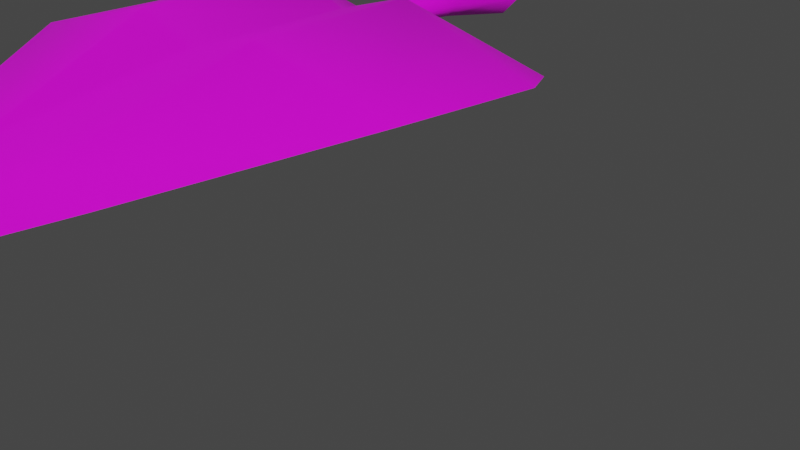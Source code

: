 # Source: FE_leaves_palm_01a_23.blend  (saved by Blender 3.0.42; exported with 4.5.12 LTS)
import bpy
from mathutils import Matrix  # noqa: F401  (used for matrix-valued properties, if any)

bpy.ops.wm.read_factory_settings(use_empty=True)
scene = bpy.context.scene
scene.name = 'Scene'

# ---- collections
col_collection = bpy.data.collections.new('Collection'); scene.collection.children.link(col_collection)

# ---- images (referenced by path relative to the original .blend; pixels are not part of the script)
import os
ASSET_DIR = os.environ.get("B2B_ASSET_DIR", "")  # directory of the original .blend (textures are referenced by path, not embedded)
HERE = os.path.dirname(os.path.abspath(__file__))  # packed textures are extracted next to this script under _unpacked/

def load_image(name, relpath, width, height, colorspace="sRGB"):
    """Load a texture the original file referenced (path relative to the .blend, or extracted next to this script)."""
    p = next((c for c in (os.path.join(HERE, relpath), os.path.join(ASSET_DIR, relpath)) if relpath and os.path.exists(c)), "")
    if p:
        img = bpy.data.images.load(p, check_existing=True)
        img.name = name
    else:  # same state as the original file: an image datablock whose file is absent (Cycles renders it pink)
        img = bpy.data.images.new(name, width, height)
        img.source = "FILE"
        img.filepath = "//" + (relpath or name)
    img.colorspace_settings.name = colorspace
    return img
img_fe_leaves_palm_01__tintmask_rw4_dds_001 = load_image('FE_leaves_palm_01__tintMask.rw4.dds.001', 'FE_leaves_palm_01__tintMask.rw4.dds', 1024, 1024, 'sRGB')
img_fe_leaves_palm_02__tintmask_rw4_dds = load_image('FE_leaves_palm_02__tintMask.rw4.dds', 'FE_leaves_palm_02__tintMask.rw4.dds', 1024, 1024, 'sRGB')

# ---- materials (node trees are filled in below, after node groups)
mat_material_002 = bpy.data.materials.new('Material.002')
mat_material_002.use_transparent_shadow = False

# ---- material node trees
mat_material_002.use_nodes = True; mat_material_002.node_tree.nodes.clear()
_N = mat_material_002.node_tree.nodes; _L = mat_material_002.node_tree.links
n0 = _N.new('ShaderNodeBsdfPrincipled'); n0.name = 'Principled BSDF'; n0.location = (10, 300)
n0.distribution = 'GGX'
n0.subsurface_method = 'RANDOM_WALK_SKIN'
n0.inputs[3].default_value = 1.45
n0.inputs[27].default_value = (0.0, 0.0, 0.0, 1.0)
n0.inputs[28].default_value = 1.0
n1 = _N.new('ShaderNodeOutputMaterial'); n1.name = 'Material Output'; n1.location = (300, 300)
n2 = _N.new('ShaderNodeTexImage'); n2.name = 'Image Texture'; n2.location = (-280, 275)
n2.image = img_fe_leaves_palm_01__tintmask_rw4_dds_001
n3 = _N.new('ShaderNodeTexImage'); n3.name = 'Image Texture.001'; n3.location = (-280, 275)
n3.image = img_fe_leaves_palm_02__tintmask_rw4_dds
_L.new(n0.outputs[0], n1.inputs[0])
_L.new(n3.outputs[0], n0.inputs[0])
n1.is_active_output = True

# ---- world
world_world = bpy.data.worlds.new('World'); scene.world = world_world
world_world.use_nodes = True; world_world.node_tree.nodes.clear()
_N = world_world.node_tree.nodes; _L = world_world.node_tree.links
n0 = _N.new('ShaderNodeOutputWorld'); n0.name = 'World Output'; n0.location = (300, 300)
n1 = _N.new('ShaderNodeBackground'); n1.name = 'Background'; n1.location = (10, 300)
n1.inputs[0].default_value = (0.05088, 0.05088, 0.05088, 1.0)
_L.new(n1.outputs[0], n0.inputs[0])
n0.is_active_output = True
world_world.color = (0.05088, 0.05088, 0.05088)
world_world.use_sun_shadow = False
world_world.sun_shadow_jitter_overblur = 0.0

# ---- meshes
me_fe_starter3_sp1_gmdl_001 = bpy.data.meshes.new('FE_starter3_Sp1.gmdl.001')
me_fe_starter3_sp1_gmdl_001.from_pydata([(-0.5074, -0.4567, 0.01373), (-0.1792, -0.6003, 0.167), (-0.5757, -0.6037, 0.03263), (-0.05028, -0.4566, 0.07418), (-0.0067, -0.6084, 0.1264), (-0.004868, -0.4536, 0.03686), (0.03667, -0.4567, 0.07282), (0.5288, -0.4553, 0.01842), (0.1974, -0.6002, 0.1657), (0.5936, -0.597, 0.04375), (-0.1803, -1.103, 0.1839), (-0.5797, -1.106, 0.09269), (0.005859, -1.109, 0.1066), (0.1991, -1.103, 0.1825), (0.5985, -1.111, 0.1046), (-0.103, -1.627, 0.03828), (-0.29, -1.648, 0.02714), (0.004854, -1.63, 0.04354), (0.12, -1.626, 0.0375), (0.3074, -1.648, 0.02714), (-0.07946, -2.018, -0.02612), (0.004398, -2.018, -0.02612), (0.0934, -2.017, -0.02661), (-0.07946, -2.018, -0.02612), (-0.103, -1.642, 0.04987), (-0.29, -1.648, 0.02714), (0.004398, -2.018, -0.02612), (0.004873, -1.645, 0.04614), (0.004398, -2.018, -0.02612), (0.0934, -2.017, -0.02661), (0.12, -1.641, 0.04861), (0.3074, -1.648, 0.02714), (-0.1803, -1.11, 0.2064), (-0.5797, -1.106, 0.09269), (-0.002954, -1.12, 0.1477), (0.1991, -1.11, 0.2041), (0.5985, -1.111, 0.1046), (-0.1792, -0.5971, 0.1903), (-0.5757, -0.6037, 0.03263), (-0.0067, -0.6084, 0.1264), (0.1974, -0.5971, 0.1881), (0.5936, -0.597, 0.04375), (-0.5074, -0.4567, 0.01373), (-0.05028, -0.4566, 0.07418), (-0.003705, -0.4586, 0.1095), (-0.05028, -0.4566, 0.07418), (0.5288, -0.4553, 0.01842), (0.03667, -0.4567, 0.07282), (-0.001471, -0.1637, 0.08831), (-0.05226, -0.1637, 0.04724), (-0.001471, -0.1637, 0.005266), (0.04373, -0.1637, 0.04655), (-0.001471, -0.1637, 0.08831), (-0.001471, -0.1637, 0.005266), (-0.001332, 0.1282, 0.05949), (-0.05971, 0.1281, 0.004192), (-0.001332, 0.1282, -0.05121), (0.05063, 0.1282, 0.004098), (-0.001332, 0.1282, 0.05949), (-0.001332, 0.1282, -0.05121), (-0.004868, -0.4536, 0.03686), (0.03667, -0.4567, 0.07282), (-0.004868, -0.4536, 0.03686)], [], [(0, 1, 2), (1, 0, 4), (0, 3, 4), (3, 5, 4), (5, 6, 4), (8, 4, 7), (6, 7, 4), (7, 9, 8), (10, 11, 1), (1, 11, 2), (4, 12, 1), (12, 10, 1), (8, 13, 4), (13, 12, 4), (9, 14, 8), (14, 13, 8), (10, 15, 11), (15, 16, 11), (17, 15, 12), (12, 15, 10), (18, 17, 13), (13, 17, 12), (19, 18, 14), (14, 18, 13), (16, 15, 20), (17, 21, 15), (15, 21, 20), (17, 18, 21), (18, 22, 21), (18, 19, 22), (23, 24, 25), (27, 24, 26), (23, 26, 24), (29, 30, 28), (28, 30, 27), (29, 31, 30), (32, 33, 24), (24, 33, 25), (27, 34, 24), (34, 32, 24), (30, 35, 27), (35, 34, 27), (35, 30, 36), (36, 30, 31), (32, 37, 33), (37, 38, 33), (34, 39, 32), (39, 37, 32), (40, 39, 35), (35, 39, 34), (41, 40, 36), (40, 35, 36), (38, 37, 42), (39, 43, 37), (37, 43, 42), (39, 40, 47), (40, 46, 47), (40, 41, 46), (48, 54, 49), (49, 54, 55), (56, 50, 55), (50, 49, 55), (57, 58, 51), (52, 51, 58), (51, 53, 57), (53, 59, 57), (48, 49, 45, 44), (51, 52, 44, 61), (49, 50, 60, 45), (53, 51, 61, 62), (44, 45, 39), (61, 44, 39)])
me_fe_starter3_sp1_gmdl_001.polygons.foreach_set('use_smooth', [True] * 72)
_uv = me_fe_starter3_sp1_gmdl_001.uv_layers.new(name='UVMap')
_uv.uv.foreach_set('vector', [0.9376, 0.114, 0.8035, 0.1782, 0.9719, 0.1781, 0.8035, 0.1782, 0.9376, 0.114, 0.7592, 0.1778, 0.9376, 0.114, 0.773, 0.1183, 0.7592, 0.1778, 0.773, 0.1183, 0.7564, 0.1186, 0.7592, 0.1778, 0.7564, 0.1186, 0.7411, 0.1183, 0.7592, 0.1778, 0.7161, 0.1781, 0.7592, 0.1778, 0.5829, 0.114, 0.7411, 0.1183, 0.5829, 0.114, 0.7592, 0.1778, 0.5829, 0.114, 0.5445, 0.1781, 0.7161, 0.1781, 0.8037, 0.3577, 0.9785, 0.3577, 0.8035, 0.1782, 0.8035, 0.1782, 0.9785, 0.3577, 0.9719, 0.1781, 0.7592, 0.1778, 0.7596, 0.3577, 0.8035, 0.1782, 0.7596, 0.3577, 0.8037, 0.3577, 0.8035, 0.1782, 0.7161, 0.1781, 0.7161, 0.3577, 0.7592, 0.1778, 0.7161, 0.3577, 0.7596, 0.3577, 0.7592, 0.1778, 0.5445, 0.1781, 0.5379, 0.3577, 0.7161, 0.1781, 0.5379, 0.3577, 0.7161, 0.3577, 0.7161, 0.1781, 0.8037, 0.3577, 0.8005, 0.583, 0.9785, 0.3577, 0.8005, 0.583, 0.8757, 0.583, 0.9785, 0.3577, 0.7596, 0.583, 0.8005, 0.583, 0.7596, 0.3577, 0.7596, 0.3577, 0.8005, 0.583, 0.8037, 0.3577, 0.717, 0.583, 0.7596, 0.583, 0.7161, 0.3577, 0.7161, 0.3577, 0.7596, 0.583, 0.7596, 0.3577, 0.6407, 0.583, 0.717, 0.583, 0.5379, 0.3577, 0.5379, 0.3577, 0.717, 0.583, 0.7161, 0.3577, 0.8757, 0.583, 0.8005, 0.583, 0.7801, 0.7093, 0.7596, 0.583, 0.7596, 0.7093, 0.8005, 0.583, 0.8005, 0.583, 0.7596, 0.7093, 0.7801, 0.7093, 0.7596, 0.583, 0.717, 0.583, 0.7596, 0.7093, 0.717, 0.583, 0.7363, 0.7093, 0.7596, 0.7093, 0.717, 0.583, 0.6407, 0.583, 0.7363, 0.7093, 0.3406, 0.07107, 0.3652, 0.2287, 0.4599, 0.2287, 0.3151, 0.2287, 0.3652, 0.2287, 0.3151, 0.07107, 0.3406, 0.07107, 0.3151, 0.07107, 0.3652, 0.2287, 0.286, 0.07107, 0.2627, 0.2287, 0.3151, 0.07107, 0.3151, 0.07107, 0.2627, 0.2287, 0.3151, 0.2287, 0.286, 0.07107, 0.1667, 0.2287, 0.2627, 0.2287, 0.3691, 0.5097, 0.5881, 0.5097, 0.3652, 0.2287, 0.3652, 0.2287, 0.5881, 0.5097, 0.4599, 0.2287, 0.3151, 0.2287, 0.3151, 0.5097, 0.3652, 0.2287, 0.3151, 0.5097, 0.3691, 0.5097, 0.3652, 0.2287, 0.2627, 0.2287, 0.2617, 0.5097, 0.3151, 0.2287, 0.2617, 0.5097, 0.3151, 0.5096, 0.3151, 0.2287, 0.2617, 0.5097, 0.2627, 0.2287, 0.0385, 0.5097, 0.0385, 0.5097, 0.2627, 0.2287, 0.1667, 0.2287, 0.3691, 0.5097, 0.3689, 0.7337, 0.5881, 0.5097, 0.3689, 0.7337, 0.5799, 0.7338, 0.5881, 0.5097, 0.3151, 0.5097, 0.3146, 0.734, 0.3691, 0.5097, 0.3146, 0.734, 0.3689, 0.7337, 0.3691, 0.5097, 0.2617, 0.7338, 0.3146, 0.7341, 0.2617, 0.5097, 0.2617, 0.5097, 0.3146, 0.7341, 0.3151, 0.5096, 0.04668, 0.7338, 0.2617, 0.7338, 0.0385, 0.5097, 0.2617, 0.7338, 0.2617, 0.5097, 0.0385, 0.5097, 0.5799, 0.7338, 0.3689, 0.7337, 0.5371, 0.8138, 0.3146, 0.734, 0.3318, 0.8084, 0.3689, 0.7337, 0.3689, 0.7337, 0.3318, 0.8084, 0.5371, 0.8138, 0.3146, 0.7341, 0.2617, 0.7338, 0.292, 0.8084, 0.2617, 0.7338, 0.09464, 0.8138, 0.292, 0.8084, 0.2617, 0.7338, 0.04668, 0.7338, 0.09464, 0.8138, 0.3111, 0.808, 0.3151, 0.9104, 0.3318, 0.8084, 0.3318, 0.8084, 0.3151, 0.9104, 0.3349, 0.91, 0.7567, 0.03652, 0.7564, 0.1186, 0.7409, 0.03679, 0.7564, 0.1186, 0.773, 0.1183, 0.7409, 0.03679, 0.2958, 0.9103, 0.3151, 0.9104, 0.292, 0.8084, 0.3111, 0.808, 0.292, 0.8084, 0.3151, 0.9104, 0.7411, 0.1183, 0.7564, 0.1186, 0.7722, 0.03655, 0.7564, 0.1186, 0.7567, 0.03652, 0.7722, 0.03655, 0.3111, 0.808, 0.3318, 0.8084, 0.3318, 0.8084, 0.3111, 0.808, 0.292, 0.8084, 0.3111, 0.808, 0.3111, 0.808, 0.292, 0.8084, 0.773, 0.1183, 0.7564, 0.1186, 0.7564, 0.1186, 0.773, 0.1183, 0.7564, 0.1186, 0.7411, 0.1183, 0.7411, 0.1183, 0.7564, 0.1186, 0.3111, 0.808, 0.292, 0.8084, 0.3146, 0.7341, 0.3318, 0.8084, 0.3111, 0.808, 0.3146, 0.7341])
me_fe_starter3_sp1_gmdl_001.materials.append(mat_material_002)
me_fe_starter3_sp1_gmdl_001.use_remesh_fix_poles = True
me_fe_starter3_sp1_gmdl_001.use_remesh_preserve_attributes = False
me_fe_starter3_sp1_gmdl_001.use_paint_bone_selection = False
me_fe_starter3_sp1_gmdl_001.use_paint_mask_vertex = True
me_fe_starter3_sp1_gmdl_001.update()
arm_armature_002 = bpy.data.armatures.new('Armature.002')  # bones are not reproduced

# ---- objects
ob_fe_starter3_sp1_gmdl_001 = bpy.data.objects.new('FE_starter3_Sp1.gmdl.001', me_fe_starter3_sp1_gmdl_001)
ob_armature = bpy.data.objects.new('Armature', arm_armature_002)

# ---- transforms, parenting, visibility, modifiers, constraints
ob_fe_starter3_sp1_gmdl_001.parent = ob_armature
ob_fe_starter3_sp1_gmdl_001.location = (0.0, 0.0, 0.0)
_vg = ob_fe_starter3_sp1_gmdl_001.vertex_groups.new(name='Bone')
for _i, _w in zip([0, 1, 3, 4, 5, 6, 7, 8, 9, 10, 11, 12, 13, 14, 15, 16, 17, 18, 19, 20, 21, 22, 23, 24, 25, 26, 27, 28, 29, 30, 31, 32, 33, 34, 35, 36, 37, 38, 39, 41, 42, 43, 44, 45, 46, 47, 48, 49, 50, 51, 52, 53, 54, 55, 56, 57, 58, 59, 60, 61, 62], [0.0001302, 0.0001941, 0.0, 0.0, 0.0, 0.0, 0.0007627, 8.343e-06, 0.0003583, 0.0, 0.0004141, 0.0, 4.429e-05, 0.0002509, 0.0001777, 0.0004734, 0.0, 0.0, 0.0, 0.001306, 0.0, 0.001336, 0.007319, 0.0, 1.431e-05, 0.0, 1.514e-05, 0.0, 0.0, 0.0, 1.774e-06, 5.753e-06, 0.0001089, 0.0006689, 0.0005454, 0.0001993, 8.321e-05, 0.002134, 3.099e-05, 0.0008079, 3.197e-05, 1.514e-05, 2.325e-06, 1.514e-05, 6.379e-05, 0.0, 1.0, 1.0, 1.0, 1.0, 1.0, 1.0, 1.0, 1.0, 1.0, 1.0, 1.0, 1.0, 0.0, 0.0, 0.0]): _vg.add([_i], _w, 'REPLACE')
_vg = ob_fe_starter3_sp1_gmdl_001.vertex_groups.new(name='Bone.001')
for _i, _w in zip([0, 2, 3, 4, 5, 6, 7, 32, 33, 34, 35, 36, 39, 40, 42, 43, 44, 45, 46, 47, 60, 61, 62], [0.8749, 0.0, 1.0, 0.0, 1.0, 1.0, 0.8742, 0.0, 0.0, 0.0, 0.0, 0.0, 0.0, 0.0, 0.875, 1.0, 1.0, 1.0, 0.8749, 1.0, 1.0, 1.0, 1.0]): _vg.add([_i], _w, 'REPLACE')
_vg = ob_fe_starter3_sp1_gmdl_001.vertex_groups.new(name='Bone.002')
for _i, _w in zip([0, 1, 2, 4, 7, 8, 9, 10, 11, 13, 14, 37, 38, 39, 40, 41, 42, 46], [0.125, 0.965, 0.9304, 1.0, 0.125, 0.9653, 0.93, 0.0, 0.0, 0.0, 0.0, 0.9999, 0.9279, 1.0, 1.0, 0.9292, 0.125, 0.125]): _vg.add([_i], _w, 'REPLACE')
_vg = ob_fe_starter3_sp1_gmdl_001.vertex_groups.new(name='Bone.003')
for _i, _w in zip([1, 2, 8, 9, 10, 11, 12, 13, 14, 15, 16, 18, 19, 24, 25, 30, 31, 32, 33, 34, 35, 36, 37, 38, 39, 40, 41], [0.0348, 0.06962, 0.03467, 0.06968, 0.965, 0.9296, 1.0, 0.965, 0.9297, 0.0, 0.0, 0.0, 0.0, 0.0, 0.0, 0.0, 0.0, 0.9652, 0.9299, 0.9993, 0.9645, 0.9298, 0.0, 0.07, 0.0, 0.0, 0.06995]): _vg.add([_i], _w, 'REPLACE')
_vg = ob_fe_starter3_sp1_gmdl_001.vertex_groups.new(name='Bone.004')
for _i, _w in zip([0, 1, 2, 7, 8, 9, 10, 11, 13, 14, 15, 16, 17, 18, 19, 20, 22, 23, 24, 25, 27, 29, 30, 31, 32, 33, 34, 35, 36, 37, 38, 40, 41, 42, 46], [0.0, 0.0, 0.0, 0.0, 0.0, 0.0, 0.03496, 0.07, 0.035, 0.07, 0.9648, 0.9295, 1.0, 0.965, 0.93, 0.0, 0.0, 0.0, 0.965, 0.9341, 1.0, 0.0, 0.965, 0.93, 0.03477, 0.07, 0.0, 0.03496, 0.06998, 0.0, 0.0, 0.0, 0.0, 0.0, 0.0]): _vg.add([_i], _w, 'REPLACE')
_vg = ob_fe_starter3_sp1_gmdl_001.vertex_groups.new(name='Bone.005')
for _i, _w in zip([15, 16, 18, 19, 20, 21, 22, 23, 24, 25, 26, 28, 29, 30, 31], [0.035, 0.06999, 0.035, 0.07, 0.9987, 1.0, 0.9987, 0.9927, 0.035, 0.06589, 1.0, 1.0, 1.0, 0.035, 0.07]): _vg.add([_i], _w, 'REPLACE')
_m = ob_fe_starter3_sp1_gmdl_001.modifiers.new('Armature.001', 'ARMATURE')
_m.object = ob_armature
ob_armature.location = (0.0, 0.0, 0.0)

# ---- collection membership
col_collection.objects.link(ob_fe_starter3_sp1_gmdl_001)
col_collection.objects.link(ob_armature)

# ---- scene / render settings (as saved in the file)
scene.frame_start = 1; scene.frame_end = 250; scene.frame_set(0)
scene.render.engine = 'BLENDER_EEVEE_NEXT'
scene.cycles.sampling_pattern = 'TABULATED_SOBOL'
scene.cycles.use_light_tree = False
scene.view_settings.view_transform = 'Filmic'
bpy.context.view_layer.update()

# ---- added for rendering (the .blend has no active camera and no usable light): camera, sun
cam_auto = bpy.data.cameras.new('AutoCamera')
cam_auto.lens = 50.0
cam_auto.sensor_width = 36.0
cam_auto.clip_end = 1000.0
ob_auto_camera = bpy.data.objects.new('AutoCamera', cam_auto)
scene.collection.objects.link(ob_auto_camera)
ob_auto_camera.location = (1.92869, -2.69229, 0.944718)
ob_auto_camera.rotation_euler = (1.09748, -7.21219e-08, 0.694738)
scene.camera = ob_auto_camera
light_auto_sun = bpy.data.lights.new('AutoSun', 'SUN')
light_auto_sun.energy = 3.0
light_auto_sun.angle = 0.0523599
ob_auto_sun = bpy.data.objects.new('AutoSun', light_auto_sun)
scene.collection.objects.link(ob_auto_sun)
ob_auto_sun.rotation_euler = (0.872665, 0.174533, 0.523599)
bpy.context.view_layer.update()
